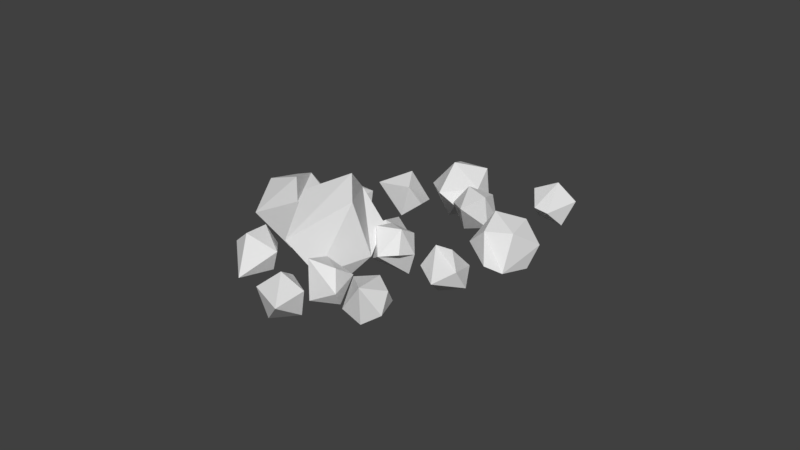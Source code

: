 # Source: rock2.blend  (saved by Blender 2.79.0; exported with 4.5.12 LTS)
import bpy
from mathutils import Matrix  # noqa: F401  (used for matrix-valued properties, if any)

bpy.ops.wm.read_factory_settings(use_empty=True)
scene = bpy.context.scene
scene.name = 'Scene'

# ---- collections
col_collection_1 = bpy.data.collections.new('Collection 1'); scene.collection.children.link(col_collection_1)

# ---- world
world_world = bpy.data.worlds.new('World'); scene.world = world_world
world_world.color = (0.05088, 0.05088, 0.05088)
world_world.use_sun_shadow = False
world_world.sun_shadow_jitter_overblur = 0.0
world_world.cycles.sampling_method = 'MANUAL'

# ---- meshes
me_icosphere = bpy.data.meshes.new('Icosphere')
me_icosphere.from_pydata([(0.0, 0.0, -0.8153), (0.7236, -0.5257, -0.4472), (-0.2764, -0.8506, -0.4472), (-0.8944, 0.0, -0.4472), (-0.2764, 0.8506, -0.4472), (0.7236, 0.5257, -0.4472), (0.2372, -1.086, 0.8899), (-0.7236, -0.5257, 0.4472), (-0.7236, 0.5257, 0.4472), (0.2764, 0.8506, 0.4472), (0.8944, 0.0, 0.4472), (0.0, 0.0, 1.0), (-0.1625, -0.5, -0.6659), (0.4253, -0.309, -0.8507), (0.2629, -0.809, -0.5257), (0.8506, 0.0, -0.5257), (0.4253, 0.309, -0.8507), (-0.5257, 0.0, -0.8507), (-0.6882, -0.5, -0.5257), (-0.1625, 0.5, -0.8507), (-0.6882, 0.5, -0.5257), (0.2629, 0.809, -0.5257), (0.9119, -0.544, 0.4427), (0.9511, 0.309, 0.0), (0.0, -1.0, 0.0), (0.5486, -1.044, 0.4427), (-0.9511, -0.309, 0.0), (-0.5878, -0.809, 0.0), (-0.5878, 0.809, 0.0), (-0.9511, 0.309, 0.0), (0.5878, 0.809, 0.0), (0.0, 1.0, 0.0), (0.649, -0.735, 0.9684), (-0.2629, -0.809, 0.5257), (-0.8506, 0.0, 0.5257), (-0.2629, 0.809, 0.5257), (0.6882, 0.5, 0.5257), (0.1625, -0.5, 0.8507), (0.5257, 0.0, 0.8507), (-0.4253, -0.309, 0.8507), (-0.4253, 0.309, 0.8507), (0.1625, 0.5, 0.8507), (-3.164, 0.7352, 0.7305), (-2.956, 0.5714, 0.3461), (-3.451, 0.5106, 0.4382), (-3.519, 0.5166, 0.9414), (-3.066, 0.5811, 1.16), (-2.717, 0.615, 0.7924), (-3.206, -0.1151, 0.239), (-3.512, 0.07461, 0.6915), (-3.273, 0.1182, 1.138), (-2.778, 0.179, 1.046), (-2.71, 0.173, 0.5425), (-3.053, -0.1341, 0.7559), (-3.337, 0.6353, 0.5577), (-3.057, 0.7595, 0.501), (-3.219, 0.5755, 0.3307), (-2.788, 0.6368, 0.5389), (-2.917, 0.7851, 0.7633), (-3.389, 0.7273, 0.8509), (-3.551, 0.5433, 0.6806), (-3.122, 0.7652, 0.9796), (-3.324, 0.5847, 1.105), (-2.852, 0.6425, 1.017), (-2.826, 0.1534, 0.3075), (-2.643, 0.4026, 0.6543), (-3.341, 0.3034, 0.3175), (-3.092, 0.1155, 0.1788), (-3.586, 0.287, 0.8295), (-3.546, 0.2835, 0.5337), (-3.179, 0.3505, 1.221), (-3.446, 0.3126, 1.092), (-2.683, 0.4062, 0.9501), (-2.888, 0.3863, 1.166), (-2.948, -0.1187, 0.2942), (-3.377, 0.04708, 0.4663), (-3.441, 0.05279, 0.9449), (-3.01, 0.1141, 1.153), (-2.678, 0.1464, 0.8032), (-3.107, -0.07557, 0.5042), (-2.84, -0.03765, 0.6329), (-3.312, -0.09548, 0.7205), (-3.172, -0.06986, 0.9828), (-2.88, -0.03412, 0.9287), (-3.054, 1.123, 3.59), (-3.506, 1.033, 3.67), (-3.337, 1.488, 3.522), (-2.856, 1.536, 3.679), (-2.728, 1.11, 3.924), (-3.13, 0.7991, 3.919), (-3.774, 1.601, 4.059), (-3.232, 1.759, 3.939), (-2.855, 1.526, 4.187), (-3.024, 1.07, 4.335), (-3.505, 1.022, 4.178), (-3.335, 1.471, 4.344), (-3.21, 1.325, 3.522), (-3.281, 1.021, 3.533), (-3.464, 1.257, 3.538), (-3.342, 0.8522, 3.771), (-3.06, 0.8841, 3.679), (-2.899, 1.317, 3.538), (-3.082, 1.553, 3.543), (-2.824, 1.067, 3.682), (-2.724, 1.331, 3.779), (-2.885, 0.8977, 3.92), (-3.704, 1.136, 4.049), (-3.341, 0.8461, 4.069), (-3.538, 1.502, 3.692), (-3.779, 1.386, 3.905), (-3.02, 1.713, 3.788), (-3.302, 1.684, 3.696), (-2.723, 1.325, 4.078), (-2.799, 1.575, 3.934), (-3.059, 0.8742, 4.162), (-2.823, 1.057, 4.165), (-3.778, 1.38, 4.203), (-3.476, 1.661, 3.937), (-3.019, 1.706, 4.086), (-2.897, 1.301, 4.319), (-3.279, 1.005, 4.314), (-3.537, 1.492, 4.175), (-3.462, 1.241, 4.319), (-3.301, 1.675, 4.179), (-3.08, 1.537, 4.325), (-3.179, 1.269, 4.412), (-2.449, 1.01, 2.178), (-2.002, 1.02, 2.043), (-2.303, 0.6182, 1.97), (-2.661, 0.6221, 2.33), (-2.581, 1.027, 2.626), (-2.174, 1.273, 2.449), (-1.702, 0.3732, 2.235), (-2.26, 0.3137, 2.374), (-2.432, 0.5662, 2.779), (-2.131, 0.9685, 2.853), (-1.773, 0.9646, 2.493), (-1.932, 0.5278, 2.697), (-2.382, 0.7974, 2.036), (-2.258, 1.083, 2.027), (-2.141, 0.8238, 1.935), (-2.065, 1.209, 2.217), (-2.359, 1.231, 2.265), (-2.645, 0.8487, 2.195), (-2.529, 0.5897, 2.104), (-2.598, 1.087, 2.37), (-2.692, 0.8299, 2.49), (-2.406, 1.212, 2.56), (-1.679, 0.8408, 2.281), (-1.931, 1.176, 2.481), (-2.054, 0.5532, 2.026), (-1.726, 0.6029, 2.107), (-2.503, 0.4108, 2.341), (-2.293, 0.4085, 2.13), (-2.557, 0.797, 2.754), (-2.604, 0.5592, 2.58), (-2.141, 1.178, 2.693), (-2.38, 1.033, 2.797), (-1.591, 0.5701, 2.371), (-2.028, 0.3742, 2.263), (-2.369, 0.378, 2.606), (-2.293, 0.7628, 2.887), (-1.905, 0.9969, 2.719), (-1.836, 0.5001, 2.453), (-1.789, 0.7379, 2.627), (-2.075, 0.3554, 2.557), (-2.176, 0.5038, 2.796), (-1.999, 0.7402, 2.839), (-1.395, 1.42, 2.837), (-0.9142, 1.827, 2.703), (-0.9157, 1.158, 2.494), (-1.304, 0.7908, 2.948), (-1.543, 1.233, 3.437), (-1.302, 1.874, 3.285), (-0.04178, 1.329, 2.873), (-0.6046, 0.7754, 2.992), (-0.992, 0.8217, 3.575), (-0.9905, 1.491, 3.783), (-0.6022, 1.858, 3.33), (-0.4108, 1.208, 3.509), (-1.15, 1.274, 2.611), (-1.249, 1.689, 2.665), (-0.9083, 1.522, 2.504), (-1.135, 1.943, 2.969), (-1.477, 1.716, 3.007), (-1.478, 1.079, 2.809), (-1.137, 0.913, 2.648), (-1.618, 1.339, 3.096), (-1.506, 0.9571, 3.202), (-1.504, 1.594, 3.4), (-0.4021, 1.846, 3.027), (-0.9517, 1.961, 3.337), (-0.5847, 1.281, 2.585), (-0.2619, 1.586, 2.74), (-0.9545, 0.6881, 2.941), (-0.7263, 0.904, 2.674), (-1.322, 0.9752, 3.57), (-1.182, 0.7153, 3.283), (-1.18, 1.745, 3.604), (-1.322, 1.369, 3.693), (-0.07847, 1.605, 3.108), (-0.4018, 1.056, 2.878), (-0.7711, 0.7062, 3.309), (-0.9979, 1.127, 3.774), (-0.7688, 1.736, 3.63), (-0.2879, 1.31, 3.181), (-0.4281, 1.57, 3.468), (-0.4295, 0.9333, 3.27), (-0.6572, 0.9606, 3.613), (-0.6563, 1.354, 3.735), (0.1852, 1.344, 1.967), (0.6044, 1.511, 1.846), (0.4518, 1.04, 1.733), (0.1116, 0.897, 2.081), (0.05386, 1.28, 2.41), (0.3584, 1.659, 2.265), (1.099, 0.9837, 1.995), (0.5915, 0.734, 2.113), (0.3456, 0.8821, 2.532), (0.4981, 1.353, 2.645), (0.8383, 1.496, 2.296), (0.8304, 1.016, 2.461), (0.3181, 1.177, 1.811), (0.3421, 1.488, 1.827), (0.5374, 1.289, 1.719), (0.4825, 1.653, 2.032), (0.1975, 1.575, 2.073), (0.05248, 1.127, 1.965), (0.2478, 0.9285, 1.857), (0.01854, 1.352, 2.159), (0.01387, 1.069, 2.256), (0.1589, 1.517, 2.364), (0.968, 1.428, 2.078), (0.62, 1.644, 2.297), (0.7089, 1.056, 1.79), (1.002, 1.203, 1.885), (0.3299, 0.7486, 2.081), (0.5299, 0.8326, 1.876), (0.1514, 1.061, 2.521), (0.1853, 0.8357, 2.327), (0.42, 1.56, 2.502), (0.241, 1.337, 2.587), (1.139, 1.194, 2.15), (0.791, 0.8758, 2.014), (0.4674, 0.7398, 2.346), (0.4125, 1.104, 2.659), (0.7021, 1.465, 2.52), (0.9314, 1.041, 2.219), (0.8975, 1.266, 2.412), (0.7524, 0.8184, 2.305), (0.6078, 0.9055, 2.551), (0.6975, 1.182, 2.617), (1.742, 1.046, 0.6446), (2.163, 0.8535, 0.5814), (1.764, 0.593, 0.7569), (1.453, 0.9203, 0.9892), (1.66, 1.383, 0.9572), (2.099, 1.342, 0.7052), (2.304, 0.4399, 1.177), (1.765, 0.6279, 1.264), (1.7, 1.116, 1.387), (2.099, 1.377, 1.212), (2.41, 1.049, 0.9796), (2.164, 0.9099, 1.401), (1.74, 0.7847, 0.6827), (1.931, 0.9517, 0.5025), (1.969, 0.6773, 0.6138), (2.166, 1.117, 0.5834), (1.893, 1.239, 0.5753), (1.514, 0.991, 0.7422), (1.552, 0.7166, 0.8535), (1.635, 1.263, 0.7234), (1.491, 1.181, 0.9712), (1.87, 1.429, 0.8043), (2.45, 0.7989, 0.91), (2.311, 1.233, 0.8175), (1.993, 0.5204, 0.8667), (2.328, 0.5269, 0.9287), (1.552, 0.7371, 1.151), (1.735, 0.5447, 1.015), (1.636, 1.296, 1.205), (1.514, 1.024, 1.224), (2.128, 1.425, 0.954), (1.87, 1.449, 1.102), (2.474, 0.642, 1.163), (1.993, 0.5409, 1.164), (1.697, 0.8522, 1.385), (1.894, 1.292, 1.355), (2.311, 1.253, 1.115), (2.228, 0.7067, 1.245), (2.35, 0.9786, 1.227), (1.97, 0.731, 1.393), (1.932, 1.018, 1.466), (2.167, 1.171, 1.363), (1.926, 0.2848, -0.8197), (2.384, 0.2569, -0.9073), (2.171, 0.07023, -0.4854), (1.751, 0.3377, -0.3899), (1.703, 0.6897, -0.7528), (2.094, 0.6397, -1.073), (2.735, 0.4341, -0.2826), (2.177, 0.4351, -0.1322), (1.887, 0.818, -0.2975), (2.1, 1.005, -0.7195), (2.521, 0.7371, -0.8149), (2.393, 0.8473, -0.3359), (2.053, 0.1379, -0.641), (2.13, 0.1904, -0.9383), (2.303, 0.09791, -0.7128), (2.257, 0.4326, -1.058), (1.96, 0.4154, -1.035), (1.758, 0.2379, -0.6342), (1.93, 0.1454, -0.4087), (1.73, 0.4448, -0.8475), (1.655, 0.5095, -0.5659), (1.857, 0.687, -0.9672), (2.675, 0.5388, -0.7371), (2.337, 0.7149, -1.004), (2.411, 0.1733, -0.4452), (2.703, 0.332, -0.5238), (1.934, 0.3599, -0.2011), (2.181, 0.2027, -0.2573), (1.735, 0.7918, -0.5116), (1.763, 0.5849, -0.2983), (2.09, 0.8722, -0.9476), (1.86, 0.9015, -0.7596), (2.783, 0.6143, -0.4695), (2.414, 0.3878, -0.2376), (2.014, 0.6422, -0.1468), (1.968, 0.9769, -0.492), (2.341, 0.9294, -0.7961), (2.541, 0.6301, -0.3574), (2.513, 0.837, -0.5707), (2.311, 0.6595, -0.1694), (2.141, 0.8845, -0.2666), (2.266, 0.9942, -0.5146), (0.8953, -0.4579, -1.191), (1.25, -0.3823, -1.485), (1.189, -0.1214, -1.054), (0.6938, -0.1185, -0.9408), (0.4489, -0.3776, -1.303), (0.7928, -0.5406, -1.639), (1.321, 0.3494, -1.556), (0.9074, 0.2885, -1.157), (0.4501, 0.1302, -1.31), (0.5112, -0.1307, -1.742), (1.006, -0.1336, -1.855), (0.7946, 0.281, -1.652), (1.072, -0.2874, -1.093), (1.118, -0.5159, -1.3), (1.284, -0.2739, -1.247), (1.052, -0.5203, -1.591), (0.849, -0.609, -1.39), (0.7909, -0.3609, -0.9799), (0.9574, -0.1189, -0.9269), (0.6469, -0.5132, -1.192), (0.5224, -0.2695, -1.073), (0.5806, -0.5176, -1.483), (1.247, -0.05718, -1.781), (0.9083, -0.3742, -1.808), (1.285, 0.02457, -1.251), (1.391, 0.09512, -1.568), (0.7919, 0.1221, -0.9875), (1.083, 0.1204, -1.054), (0.3792, -0.1233, -1.29), (0.5231, 0.02898, -1.078), (0.6172, -0.3725, -1.742), (0.4151, -0.2767, -1.544), (1.247, 0.2413, -1.785), (1.12, 0.2655, -1.312), (0.6487, 0.2682, -1.205), (0.4158, 0.02181, -1.549), (0.7428, -0.1332, -1.869), (1.053, 0.2611, -1.603), (0.9093, 0.1088, -1.816), (0.8511, 0.3569, -1.405), (0.5823, 0.2638, -1.496), (0.6183, 0.1105, -1.749), (-1.375, -0.3512, -1.811), (-0.6104, -0.6301, -1.741), (-1.32, -1.095, -1.476), (-1.963, -0.5188, -1.268), (-1.652, 0.302, -1.404), (-0.8156, 0.2332, -1.697), (-0.5017, -1.152, -0.5642), (-1.478, -0.8936, -0.6255), (-1.683, -0.03029, -0.5811), (-0.9735, 0.4345, -0.846), (-0.33, -0.1416, -1.054), (-0.866, -0.3044, -0.3646), (-1.361, -0.79, -1.667), (-0.9964, -0.5216, -1.97), (-0.9332, -0.9559, -1.687), (-0.6368, -0.1753, -1.817), (-1.117, -0.01416, -1.944), (-1.792, -0.4562, -1.692), (-1.728, -0.8905, -1.409), (-1.608, 0.02628, -1.772), (-1.924, -0.06945, -1.367), (-1.249, 0.3726, -1.619), (-0.2116, -0.5849, -1.086), (-0.472, 0.1118, -1.413), (-0.9515, -1.151, -1.203), (-0.3947, -1.067, -1.005), (-1.821, -0.7722, -0.9092), (-1.443, -1.111, -1.032), (-1.759, 0.2177, -0.9632), (-1.942, -0.2648, -0.8831), (-0.8503, 0.4504, -1.291), (-1.342, 0.4909, -1.119), (-0.2299, -0.7802, -0.6016), (-1.044, -1.033, -0.7033), (-1.656, -0.4851, -0.5053), (-1.36, 0.2955, -0.635), (-0.5649, 0.2301, -0.913), (-0.6848, -0.6866, -0.5499), (-0.5017, -0.2042, -0.63), (-1.176, -0.6462, -0.3781), (-1.297, -0.1388, -0.352), (-0.8799, 0.1344, -0.5077), (-2.047, 0.2255, -0.3893), (-1.604, 0.1707, -0.5265), (-1.958, -0.189, -0.5853), (-2.309, -0.1245, -0.2239), (-2.172, 0.275, 0.05816), (-1.736, 0.4575, -0.1288), (-1.393, -0.5046, -0.3147), (-1.953, -0.483, -0.1712), (-2.085, -0.1962, 0.2264), (-1.731, 0.1635, 0.2852), (-1.38, 0.09901, -0.07614), (-1.596, -0.305, 0.1434), (-2.011, 0.00145, -0.5241), (-1.849, 0.2669, -0.5438), (-1.77, -0.008497, -0.6271), (-1.64, 0.3715, -0.3589), (-1.927, 0.4354, -0.3101), (-2.263, 0.09333, -0.366), (-2.184, -0.182, -0.4493), (-2.183, 0.3282, -0.2002), (-2.31, 0.0907, -0.07109), (-1.973, 0.4328, -0.01521), (-1.306, -0.04331, -0.2843), (-1.508, 0.3293, -0.09415), (-1.719, -0.2855, -0.5282), (-1.387, -0.2782, -0.4502), (-2.181, -0.3548, -0.2059), (-1.975, -0.3927, -0.4183), (-2.178, 0.04855, 0.1936), (-2.259, -0.1863, 0.02782), (-1.714, 0.3672, 0.1182), (-1.97, 0.26, 0.2282), (-1.255, -0.3203, -0.1854), (-1.716, -0.4583, -0.2849), (-2.05, -0.397, 0.0588), (-1.919, -0.01702, 0.3271), (-1.505, 0.1565, 0.1492), (-1.506, -0.3537, -0.09991), (-1.426, -0.1188, 0.06589), (-1.762, -0.4609, 0.01001), (-1.84, -0.2924, 0.2438), (-1.632, -0.08095, 0.2783), (-1.102, 0.7363, 0.2117), (-1.458, 0.4378, 0.2587), (-1.524, 0.9336, 0.1699), (-1.12, 1.18, 0.3552), (-0.806, 0.8373, 0.5585), (-1.015, 0.3783, 0.4989), (-1.959, 0.7642, 0.6924), (-1.555, 1.17, 0.6181), (-1.111, 1.111, 0.8582), (-1.046, 0.6152, 0.947), (-1.449, 0.3683, 0.7617), (-1.509, 0.8211, 0.9838), (-1.335, 0.8491, 0.1587), (-1.255, 0.5491, 0.1323), (-1.527, 0.6701, 0.1539), (-1.228, 0.3437, 0.3473), (-0.9945, 0.5141, 0.2735), (-1.056, 0.9856, 0.189), (-1.328, 1.107, 0.2106), (-0.8717, 0.7839, 0.3085), (-0.9066, 1.05, 0.4391), (-0.8448, 0.5785, 0.5235), (-1.679, 0.3906, 0.6358), (-1.223, 0.3029, 0.6429), (-1.707, 0.831, 0.3301), (-1.864, 0.5923, 0.5163), (-1.347, 1.246, 0.474), (-1.584, 1.101, 0.3651), (-0.9013, 1.009, 0.7347), (-1.086, 1.211, 0.6152), (-0.9859, 0.448, 0.7518), (-0.8631, 0.7178, 0.7869), (-1.859, 0.5514, 0.8119), (-1.725, 0.9702, 0.5935), (-1.341, 1.205, 0.7697), (-1.043, 0.8786, 0.963), (-1.241, 0.4421, 0.9063), (-1.698, 0.7649, 0.8084), (-1.513, 0.5632, 0.9279), (-1.575, 1.035, 0.8435), (-1.315, 0.9997, 0.9847), (-1.276, 0.7083, 1.037), (-0.195, 0.3696, 0.8201), (-0.4518, 0.7559, 0.8753), (-0.003335, 0.7543, 0.6371), (0.2721, 0.3706, 0.8238), (-0.006192, 0.1351, 1.177), (-0.4536, 0.3732, 1.209), (0.008393, 1.295, 1.084), (0.3579, 0.8454, 0.9822), (0.3562, 0.4627, 1.316), (-0.09233, 0.4643, 1.554), (-0.3678, 0.848, 1.368), (0.1327, 0.9033, 1.434), (-0.09445, 0.576, 0.6899), (-0.3914, 0.5226, 0.7675), (-0.2591, 0.7807, 0.6966), (-0.5238, 0.5567, 1.033), (-0.3925, 0.2977, 0.9637), (0.03409, 0.2962, 0.7372), (0.1664, 0.5542, 0.6663), (-0.1295, 0.1578, 0.945), (0.1647, 0.1903, 0.9838), (-0.2619, 0.1918, 1.21), (-0.3755, 1.047, 1.196), (-0.4744, 0.6109, 1.322), (-0.04615, 0.9733, 0.7782), (-0.2119, 1.185, 0.9879), (0.3787, 0.6078, 0.8691), (0.2168, 0.8333, 0.7594), (0.2141, 0.2444, 1.273), (0.3777, 0.3828, 1.065), (-0.3125, 0.3853, 1.432), (-0.04951, 0.2454, 1.413), (-0.1625, 1.239, 1.277), (0.1662, 1.027, 0.981), (0.4281, 0.6619, 1.159), (0.1635, 0.438, 1.495), (-0.262, 0.6644, 1.525), (0.03381, 1.061, 1.246), (-0.1298, 0.9224, 1.454), (0.2968, 0.9209, 1.228), (0.2958, 0.696, 1.424), (0.03214, 0.6969, 1.564), (1.265, 0.9404, -0.2097), (1.616, 0.6587, -0.3351), (1.129, 0.5165, -0.3508), (0.8754, 0.7867, -0.003516), (1.206, 1.096, 0.2268), (1.664, 1.017, 0.02188), (1.48, -0.00334, -0.03761), (1.012, 0.308, 0.09721), (1.059, 0.6661, 0.4542), (1.547, 0.8083, 0.4699), (1.8, 0.5381, 0.1226), (1.427, 0.3213, 0.3898), (1.179, 0.7141, -0.3147), (1.449, 0.8607, -0.3665), (1.379, 0.5745, -0.4136), (1.693, 0.8685, -0.1946), (1.477, 1.071, -0.1567), (1.014, 0.9359, -0.1716), (0.9432, 0.6497, -0.2187), (1.208, 1.118, -0.03625), (0.9885, 0.9903, 0.1208), (1.452, 1.125, 0.1357), (1.783, 0.3549, -0.06524), (1.801, 0.7976, 0.07447), (1.293, 0.3219, -0.28), (1.589, 0.1732, -0.2006), (0.8744, 0.5272, 0.04462), (1.023, 0.3684, -0.1595), (1.097, 0.9194, 0.3898), (0.9023, 0.7376, 0.2544), (1.652, 0.9564, 0.2786), (1.383, 1.003, 0.399), (1.697, 0.1023, 0.0684), (1.224, 0.1993, -0.01663), (0.9825, 0.4563, 0.3136), (1.297, 0.7503, 0.5327), (1.732, 0.6751, 0.3378), (1.468, 0.2071, 0.1553), (1.662, 0.3889, 0.2907), (1.198, 0.2536, 0.2758), (1.226, 0.4641, 0.4856), (1.513, 0.5477, 0.4948), (-3.737, 0.8264, 1.683), (-3.117, 1.027, 1.503), (-3.381, 0.3587, 1.35), (-3.883, 0.1909, 1.859), (-3.93, 0.7554, 2.326), (-3.457, 1.272, 2.106), (-2.45, 0.2246, 1.729), (-3.205, -0.08707, 1.907), (-3.544, 0.1581, 2.51), (-3.281, 0.8263, 2.663), (-2.779, 0.9941, 2.154), (-2.833, 0.3057, 2.403), (-3.561, 0.5707, 1.461), (-3.498, 1.016, 1.477), (-3.235, 0.7104, 1.325), (-3.279, 1.247, 1.769), (-3.698, 1.161, 1.832), (-3.948, 0.525, 1.687), (-3.685, 0.219, 1.534), (-3.976, 0.8569, 1.961), (-4.007, 0.4522, 2.108), (-3.757, 1.088, 2.253), (-2.599, 0.8789, 1.839), (-3.081, 1.228, 2.152), (-3.008, 0.3593, 1.433), (-2.571, 0.5471, 1.565), (-3.581, -0.04302, 1.861), (-3.286, 0.05563, 1.562), (-3.808, 0.4329, 2.49), (-3.781, 0.1011, 2.216), (-3.376, 1.129, 2.451), (-3.654, 0.8257, 2.58), (-2.372, 0.5279, 1.947), (-2.905, 0.09733, 1.76), (-3.382, -0.06229, 2.244), (-3.427, 0.4746, 2.688), (-2.977, 0.966, 2.479), (-2.686, 0.3282, 2.052), (-2.714, 0.66, 2.326), (-2.964, 0.02445, 2.181), (-3.164, 0.1685, 2.536), (-3.009, 0.5613, 2.625)], [], [(0, 13, 12), (1, 13, 15), (0, 12, 17), (0, 17, 19), (0, 19, 16), (1, 15, 22), (2, 14, 24), (3, 18, 26), (4, 20, 28), (5, 21, 30), (1, 22, 25), (2, 24, 27), (3, 26, 29), (4, 28, 31), (5, 30, 23), (6, 32, 37), (7, 33, 39), (8, 34, 40), (9, 35, 41), (10, 36, 38), (38, 41, 11), (38, 36, 41), (36, 9, 41), (41, 40, 11), (41, 35, 40), (35, 8, 40), (40, 39, 11), (40, 34, 39), (34, 7, 39), (39, 37, 11), (39, 33, 37), (33, 6, 37), (37, 38, 11), (37, 32, 38), (32, 10, 38), (23, 36, 10), (23, 30, 36), (30, 9, 36), (31, 35, 9), (31, 28, 35), (28, 8, 35), (29, 34, 8), (29, 26, 34), (26, 7, 34), (27, 33, 7), (27, 24, 33), (24, 6, 33), (25, 32, 6), (25, 22, 32), (22, 10, 32), (30, 31, 9), (30, 21, 31), (21, 4, 31), (28, 29, 8), (28, 20, 29), (20, 3, 29), (26, 27, 7), (26, 18, 27), (18, 2, 27), (24, 25, 6), (24, 14, 25), (14, 1, 25), (22, 23, 10), (22, 15, 23), (15, 5, 23), (16, 21, 5), (16, 19, 21), (19, 4, 21), (19, 20, 4), (19, 17, 20), (17, 3, 20), (17, 18, 3), (17, 12, 18), (12, 2, 18), (15, 16, 5), (15, 13, 16), (13, 0, 16), (12, 14, 2), (12, 13, 14), (13, 1, 14), (42, 55, 54), (43, 55, 57), (42, 54, 59), (42, 59, 61), (42, 61, 58), (43, 57, 64), (44, 56, 66), (45, 60, 68), (46, 62, 70), (47, 63, 72), (43, 64, 67), (44, 66, 69), (45, 68, 71), (46, 70, 73), (47, 72, 65), (48, 74, 79), (49, 75, 81), (50, 76, 82), (51, 77, 83), (52, 78, 80), (80, 83, 53), (80, 78, 83), (78, 51, 83), (83, 82, 53), (83, 77, 82), (77, 50, 82), (82, 81, 53), (82, 76, 81), (76, 49, 81), (81, 79, 53), (81, 75, 79), (75, 48, 79), (79, 80, 53), (79, 74, 80), (74, 52, 80), (65, 78, 52), (65, 72, 78), (72, 51, 78), (73, 77, 51), (73, 70, 77), (70, 50, 77), (71, 76, 50), (71, 68, 76), (68, 49, 76), (69, 75, 49), (69, 66, 75), (66, 48, 75), (67, 74, 48), (67, 64, 74), (64, 52, 74), (72, 73, 51), (72, 63, 73), (63, 46, 73), (70, 71, 50), (70, 62, 71), (62, 45, 71), (68, 69, 49), (68, 60, 69), (60, 44, 69), (66, 67, 48), (66, 56, 67), (56, 43, 67), (64, 65, 52), (64, 57, 65), (57, 47, 65), (58, 63, 47), (58, 61, 63), (61, 46, 63), (61, 62, 46), (61, 59, 62), (59, 45, 62), (59, 60, 45), (59, 54, 60), (54, 44, 60), (57, 58, 47), (57, 55, 58), (55, 42, 58), (54, 56, 44), (54, 55, 56), (55, 43, 56), (84, 97, 96), (85, 97, 99), (84, 96, 101), (84, 101, 103), (84, 103, 100), (85, 99, 106), (86, 98, 108), (87, 102, 110), (88, 104, 112), (89, 105, 114), (85, 106, 109), (86, 108, 111), (87, 110, 113), (88, 112, 115), (89, 114, 107), (90, 116, 121), (91, 117, 123), (92, 118, 124), (93, 119, 125), (94, 120, 122), (122, 125, 95), (122, 120, 125), (120, 93, 125), (125, 124, 95), (125, 119, 124), (119, 92, 124), (124, 123, 95), (124, 118, 123), (118, 91, 123), (123, 121, 95), (123, 117, 121), (117, 90, 121), (121, 122, 95), (121, 116, 122), (116, 94, 122), (107, 120, 94), (107, 114, 120), (114, 93, 120), (115, 119, 93), (115, 112, 119), (112, 92, 119), (113, 118, 92), (113, 110, 118), (110, 91, 118), (111, 117, 91), (111, 108, 117), (108, 90, 117), (109, 116, 90), (109, 106, 116), (106, 94, 116), (114, 115, 93), (114, 105, 115), (105, 88, 115), (112, 113, 92), (112, 104, 113), (104, 87, 113), (110, 111, 91), (110, 102, 111), (102, 86, 111), (108, 109, 90), (108, 98, 109), (98, 85, 109), (106, 107, 94), (106, 99, 107), (99, 89, 107), (100, 105, 89), (100, 103, 105), (103, 88, 105), (103, 104, 88), (103, 101, 104), (101, 87, 104), (101, 102, 87), (101, 96, 102), (96, 86, 102), (99, 100, 89), (99, 97, 100), (97, 84, 100), (96, 98, 86), (96, 97, 98), (97, 85, 98), (126, 139, 138), (127, 139, 141), (126, 138, 143), (126, 143, 145), (126, 145, 142), (127, 141, 148), (128, 140, 150), (129, 144, 152), (130, 146, 154), (131, 147, 156), (127, 148, 151), (128, 150, 153), (129, 152, 155), (130, 154, 157), (131, 156, 149), (132, 158, 163), (133, 159, 165), (134, 160, 166), (135, 161, 167), (136, 162, 164), (164, 167, 137), (164, 162, 167), (162, 135, 167), (167, 166, 137), (167, 161, 166), (161, 134, 166), (166, 165, 137), (166, 160, 165), (160, 133, 165), (165, 163, 137), (165, 159, 163), (159, 132, 163), (163, 164, 137), (163, 158, 164), (158, 136, 164), (149, 162, 136), (149, 156, 162), (156, 135, 162), (157, 161, 135), (157, 154, 161), (154, 134, 161), (155, 160, 134), (155, 152, 160), (152, 133, 160), (153, 159, 133), (153, 150, 159), (150, 132, 159), (151, 158, 132), (151, 148, 158), (148, 136, 158), (156, 157, 135), (156, 147, 157), (147, 130, 157), (154, 155, 134), (154, 146, 155), (146, 129, 155), (152, 153, 133), (152, 144, 153), (144, 128, 153), (150, 151, 132), (150, 140, 151), (140, 127, 151), (148, 149, 136), (148, 141, 149), (141, 131, 149), (142, 147, 131), (142, 145, 147), (145, 130, 147), (145, 146, 130), (145, 143, 146), (143, 129, 146), (143, 144, 129), (143, 138, 144), (138, 128, 144), (141, 142, 131), (141, 139, 142), (139, 126, 142), (138, 140, 128), (138, 139, 140), (139, 127, 140), (168, 181, 180), (169, 181, 183), (168, 180, 185), (168, 185, 187), (168, 187, 184), (169, 183, 190), (170, 182, 192), (171, 186, 194), (172, 188, 196), (173, 189, 198), (169, 190, 193), (170, 192, 195), (171, 194, 197), (172, 196, 199), (173, 198, 191), (174, 200, 205), (175, 201, 207), (176, 202, 208), (177, 203, 209), (178, 204, 206), (206, 209, 179), (206, 204, 209), (204, 177, 209), (209, 208, 179), (209, 203, 208), (203, 176, 208), (208, 207, 179), (208, 202, 207), (202, 175, 207), (207, 205, 179), (207, 201, 205), (201, 174, 205), (205, 206, 179), (205, 200, 206), (200, 178, 206), (191, 204, 178), (191, 198, 204), (198, 177, 204), (199, 203, 177), (199, 196, 203), (196, 176, 203), (197, 202, 176), (197, 194, 202), (194, 175, 202), (195, 201, 175), (195, 192, 201), (192, 174, 201), (193, 200, 174), (193, 190, 200), (190, 178, 200), (198, 199, 177), (198, 189, 199), (189, 172, 199), (196, 197, 176), (196, 188, 197), (188, 171, 197), (194, 195, 175), (194, 186, 195), (186, 170, 195), (192, 193, 174), (192, 182, 193), (182, 169, 193), (190, 191, 178), (190, 183, 191), (183, 173, 191), (184, 189, 173), (184, 187, 189), (187, 172, 189), (187, 188, 172), (187, 185, 188), (185, 171, 188), (185, 186, 171), (185, 180, 186), (180, 170, 186), (183, 184, 173), (183, 181, 184), (181, 168, 184), (180, 182, 170), (180, 181, 182), (181, 169, 182), (210, 223, 222), (211, 223, 225), (210, 222, 227), (210, 227, 229), (210, 229, 226), (211, 225, 232), (212, 224, 234), (213, 228, 236), (214, 230, 238), (215, 231, 240), (211, 232, 235), (212, 234, 237), (213, 236, 239), (214, 238, 241), (215, 240, 233), (216, 242, 247), (217, 243, 249), (218, 244, 250), (219, 245, 251), (220, 246, 248), (248, 251, 221), (248, 246, 251), (246, 219, 251), (251, 250, 221), (251, 245, 250), (245, 218, 250), (250, 249, 221), (250, 244, 249), (244, 217, 249), (249, 247, 221), (249, 243, 247), (243, 216, 247), (247, 248, 221), (247, 242, 248), (242, 220, 248), (233, 246, 220), (233, 240, 246), (240, 219, 246), (241, 245, 219), (241, 238, 245), (238, 218, 245), (239, 244, 218), (239, 236, 244), (236, 217, 244), (237, 243, 217), (237, 234, 243), (234, 216, 243), (235, 242, 216), (235, 232, 242), (232, 220, 242), (240, 241, 219), (240, 231, 241), (231, 214, 241), (238, 239, 218), (238, 230, 239), (230, 213, 239), (236, 237, 217), (236, 228, 237), (228, 212, 237), (234, 235, 216), (234, 224, 235), (224, 211, 235), (232, 233, 220), (232, 225, 233), (225, 215, 233), (226, 231, 215), (226, 229, 231), (229, 214, 231), (229, 230, 214), (229, 227, 230), (227, 213, 230), (227, 228, 213), (227, 222, 228), (222, 212, 228), (225, 226, 215), (225, 223, 226), (223, 210, 226), (222, 224, 212), (222, 223, 224), (223, 211, 224), (252, 265, 264), (253, 265, 267), (252, 264, 269), (252, 269, 271), (252, 271, 268), (253, 267, 274), (254, 266, 276), (255, 270, 278), (256, 272, 280), (257, 273, 282), (253, 274, 277), (254, 276, 279), (255, 278, 281), (256, 280, 283), (257, 282, 275), (258, 284, 289), (259, 285, 291), (260, 286, 292), (261, 287, 293), (262, 288, 290), (290, 293, 263), (290, 288, 293), (288, 261, 293), (293, 292, 263), (293, 287, 292), (287, 260, 292), (292, 291, 263), (292, 286, 291), (286, 259, 291), (291, 289, 263), (291, 285, 289), (285, 258, 289), (289, 290, 263), (289, 284, 290), (284, 262, 290), (275, 288, 262), (275, 282, 288), (282, 261, 288), (283, 287, 261), (283, 280, 287), (280, 260, 287), (281, 286, 260), (281, 278, 286), (278, 259, 286), (279, 285, 259), (279, 276, 285), (276, 258, 285), (277, 284, 258), (277, 274, 284), (274, 262, 284), (282, 283, 261), (282, 273, 283), (273, 256, 283), (280, 281, 260), (280, 272, 281), (272, 255, 281), (278, 279, 259), (278, 270, 279), (270, 254, 279), (276, 277, 258), (276, 266, 277), (266, 253, 277), (274, 275, 262), (274, 267, 275), (267, 257, 275), (268, 273, 257), (268, 271, 273), (271, 256, 273), (271, 272, 256), (271, 269, 272), (269, 255, 272), (269, 270, 255), (269, 264, 270), (264, 254, 270), (267, 268, 257), (267, 265, 268), (265, 252, 268), (264, 266, 254), (264, 265, 266), (265, 253, 266), (294, 307, 306), (295, 307, 309), (294, 306, 311), (294, 311, 313), (294, 313, 310), (295, 309, 316), (296, 308, 318), (297, 312, 320), (298, 314, 322), (299, 315, 324), (295, 316, 319), (296, 318, 321), (297, 320, 323), (298, 322, 325), (299, 324, 317), (300, 326, 331), (301, 327, 333), (302, 328, 334), (303, 329, 335), (304, 330, 332), (332, 335, 305), (332, 330, 335), (330, 303, 335), (335, 334, 305), (335, 329, 334), (329, 302, 334), (334, 333, 305), (334, 328, 333), (328, 301, 333), (333, 331, 305), (333, 327, 331), (327, 300, 331), (331, 332, 305), (331, 326, 332), (326, 304, 332), (317, 330, 304), (317, 324, 330), (324, 303, 330), (325, 329, 303), (325, 322, 329), (322, 302, 329), (323, 328, 302), (323, 320, 328), (320, 301, 328), (321, 327, 301), (321, 318, 327), (318, 300, 327), (319, 326, 300), (319, 316, 326), (316, 304, 326), (324, 325, 303), (324, 315, 325), (315, 298, 325), (322, 323, 302), (322, 314, 323), (314, 297, 323), (320, 321, 301), (320, 312, 321), (312, 296, 321), (318, 319, 300), (318, 308, 319), (308, 295, 319), (316, 317, 304), (316, 309, 317), (309, 299, 317), (310, 315, 299), (310, 313, 315), (313, 298, 315), (313, 314, 298), (313, 311, 314), (311, 297, 314), (311, 312, 297), (311, 306, 312), (306, 296, 312), (309, 310, 299), (309, 307, 310), (307, 294, 310), (306, 308, 296), (306, 307, 308), (307, 295, 308), (336, 349, 348), (337, 349, 351), (336, 348, 353), (336, 353, 355), (336, 355, 352), (337, 351, 358), (338, 350, 360), (339, 354, 362), (340, 356, 364), (341, 357, 366), (337, 358, 361), (338, 360, 363), (339, 362, 365), (340, 364, 367), (341, 366, 359), (342, 368, 373), (343, 369, 375), (344, 370, 376), (345, 371, 377), (346, 372, 374), (374, 377, 347), (374, 372, 377), (372, 345, 377), (377, 376, 347), (377, 371, 376), (371, 344, 376), (376, 375, 347), (376, 370, 375), (370, 343, 375), (375, 373, 347), (375, 369, 373), (369, 342, 373), (373, 374, 347), (373, 368, 374), (368, 346, 374), (359, 372, 346), (359, 366, 372), (366, 345, 372), (367, 371, 345), (367, 364, 371), (364, 344, 371), (365, 370, 344), (365, 362, 370), (362, 343, 370), (363, 369, 343), (363, 360, 369), (360, 342, 369), (361, 368, 342), (361, 358, 368), (358, 346, 368), (366, 367, 345), (366, 357, 367), (357, 340, 367), (364, 365, 344), (364, 356, 365), (356, 339, 365), (362, 363, 343), (362, 354, 363), (354, 338, 363), (360, 361, 342), (360, 350, 361), (350, 337, 361), (358, 359, 346), (358, 351, 359), (351, 341, 359), (352, 357, 341), (352, 355, 357), (355, 340, 357), (355, 356, 340), (355, 353, 356), (353, 339, 356), (353, 354, 339), (353, 348, 354), (348, 338, 354), (351, 352, 341), (351, 349, 352), (349, 336, 352), (348, 350, 338), (348, 349, 350), (349, 337, 350), (378, 391, 390), (379, 391, 393), (378, 390, 395), (378, 395, 397), (378, 397, 394), (379, 393, 400), (380, 392, 402), (381, 396, 404), (382, 398, 406), (383, 399, 408), (379, 400, 403), (380, 402, 405), (381, 404, 407), (382, 406, 409), (383, 408, 401), (384, 410, 415), (385, 411, 417), (386, 412, 418), (387, 413, 419), (388, 414, 416), (416, 419, 389), (416, 414, 419), (414, 387, 419), (419, 418, 389), (419, 413, 418), (413, 386, 418), (418, 417, 389), (418, 412, 417), (412, 385, 417), (417, 415, 389), (417, 411, 415), (411, 384, 415), (415, 416, 389), (415, 410, 416), (410, 388, 416), (401, 414, 388), (401, 408, 414), (408, 387, 414), (409, 413, 387), (409, 406, 413), (406, 386, 413), (407, 412, 386), (407, 404, 412), (404, 385, 412), (405, 411, 385), (405, 402, 411), (402, 384, 411), (403, 410, 384), (403, 400, 410), (400, 388, 410), (408, 409, 387), (408, 399, 409), (399, 382, 409), (406, 407, 386), (406, 398, 407), (398, 381, 407), (404, 405, 385), (404, 396, 405), (396, 380, 405), (402, 403, 384), (402, 392, 403), (392, 379, 403), (400, 401, 388), (400, 393, 401), (393, 383, 401), (394, 399, 383), (394, 397, 399), (397, 382, 399), (397, 398, 382), (397, 395, 398), (395, 381, 398), (395, 396, 381), (395, 390, 396), (390, 380, 396), (393, 394, 383), (393, 391, 394), (391, 378, 394), (390, 392, 380), (390, 391, 392), (391, 379, 392), (420, 433, 432), (421, 433, 435), (420, 432, 437), (420, 437, 439), (420, 439, 436), (421, 435, 442), (422, 434, 444), (423, 438, 446), (424, 440, 448), (425, 441, 450), (421, 442, 445), (422, 444, 447), (423, 446, 449), (424, 448, 451), (425, 450, 443), (426, 452, 457), (427, 453, 459), (428, 454, 460), (429, 455, 461), (430, 456, 458), (458, 461, 431), (458, 456, 461), (456, 429, 461), (461, 460, 431), (461, 455, 460), (455, 428, 460), (460, 459, 431), (460, 454, 459), (454, 427, 459), (459, 457, 431), (459, 453, 457), (453, 426, 457), (457, 458, 431), (457, 452, 458), (452, 430, 458), (443, 456, 430), (443, 450, 456), (450, 429, 456), (451, 455, 429), (451, 448, 455), (448, 428, 455), (449, 454, 428), (449, 446, 454), (446, 427, 454), (447, 453, 427), (447, 444, 453), (444, 426, 453), (445, 452, 426), (445, 442, 452), (442, 430, 452), (450, 451, 429), (450, 441, 451), (441, 424, 451), (448, 449, 428), (448, 440, 449), (440, 423, 449), (446, 447, 427), (446, 438, 447), (438, 422, 447), (444, 445, 426), (444, 434, 445), (434, 421, 445), (442, 443, 430), (442, 435, 443), (435, 425, 443), (436, 441, 425), (436, 439, 441), (439, 424, 441), (439, 440, 424), (439, 437, 440), (437, 423, 440), (437, 438, 423), (437, 432, 438), (432, 422, 438), (435, 436, 425), (435, 433, 436), (433, 420, 436), (432, 434, 422), (432, 433, 434), (433, 421, 434), (462, 475, 474), (463, 475, 477), (462, 474, 479), (462, 479, 481), (462, 481, 478), (463, 477, 484), (464, 476, 486), (465, 480, 488), (466, 482, 490), (467, 483, 492), (463, 484, 487), (464, 486, 489), (465, 488, 491), (466, 490, 493), (467, 492, 485), (468, 494, 499), (469, 495, 501), (470, 496, 502), (471, 497, 503), (472, 498, 500), (500, 503, 473), (500, 498, 503), (498, 471, 503), (503, 502, 473), (503, 497, 502), (497, 470, 502), (502, 501, 473), (502, 496, 501), (496, 469, 501), (501, 499, 473), (501, 495, 499), (495, 468, 499), (499, 500, 473), (499, 494, 500), (494, 472, 500), (485, 498, 472), (485, 492, 498), (492, 471, 498), (493, 497, 471), (493, 490, 497), (490, 470, 497), (491, 496, 470), (491, 488, 496), (488, 469, 496), (489, 495, 469), (489, 486, 495), (486, 468, 495), (487, 494, 468), (487, 484, 494), (484, 472, 494), (492, 493, 471), (492, 483, 493), (483, 466, 493), (490, 491, 470), (490, 482, 491), (482, 465, 491), (488, 489, 469), (488, 480, 489), (480, 464, 489), (486, 487, 468), (486, 476, 487), (476, 463, 487), (484, 485, 472), (484, 477, 485), (477, 467, 485), (478, 483, 467), (478, 481, 483), (481, 466, 483), (481, 482, 466), (481, 479, 482), (479, 465, 482), (479, 480, 465), (479, 474, 480), (474, 464, 480), (477, 478, 467), (477, 475, 478), (475, 462, 478), (474, 476, 464), (474, 475, 476), (475, 463, 476), (504, 517, 516), (505, 517, 519), (504, 516, 521), (504, 521, 523), (504, 523, 520), (505, 519, 526), (506, 518, 528), (507, 522, 530), (508, 524, 532), (509, 525, 534), (505, 526, 529), (506, 528, 531), (507, 530, 533), (508, 532, 535), (509, 534, 527), (510, 536, 541), (511, 537, 543), (512, 538, 544), (513, 539, 545), (514, 540, 542), (542, 545, 515), (542, 540, 545), (540, 513, 545), (545, 544, 515), (545, 539, 544), (539, 512, 544), (544, 543, 515), (544, 538, 543), (538, 511, 543), (543, 541, 515), (543, 537, 541), (537, 510, 541), (541, 542, 515), (541, 536, 542), (536, 514, 542), (527, 540, 514), (527, 534, 540), (534, 513, 540), (535, 539, 513), (535, 532, 539), (532, 512, 539), (533, 538, 512), (533, 530, 538), (530, 511, 538), (531, 537, 511), (531, 528, 537), (528, 510, 537), (529, 536, 510), (529, 526, 536), (526, 514, 536), (534, 535, 513), (534, 525, 535), (525, 508, 535), (532, 533, 512), (532, 524, 533), (524, 507, 533), (530, 531, 511), (530, 522, 531), (522, 506, 531), (528, 529, 510), (528, 518, 529), (518, 505, 529), (526, 527, 514), (526, 519, 527), (519, 509, 527), (520, 525, 509), (520, 523, 525), (523, 508, 525), (523, 524, 508), (523, 521, 524), (521, 507, 524), (521, 522, 507), (521, 516, 522), (516, 506, 522), (519, 520, 509), (519, 517, 520), (517, 504, 520), (516, 518, 506), (516, 517, 518), (517, 505, 518), (546, 559, 558), (547, 559, 561), (546, 558, 563), (546, 563, 565), (546, 565, 562), (547, 561, 568), (548, 560, 570), (549, 564, 572), (550, 566, 574), (551, 567, 576), (547, 568, 571), (548, 570, 573), (549, 572, 575), (550, 574, 577), (551, 576, 569), (552, 578, 583), (553, 579, 585), (554, 580, 586), (555, 581, 587), (556, 582, 584), (584, 587, 557), (584, 582, 587), (582, 555, 587), (587, 586, 557), (587, 581, 586), (581, 554, 586), (586, 585, 557), (586, 580, 585), (580, 553, 585), (585, 583, 557), (585, 579, 583), (579, 552, 583), (583, 584, 557), (583, 578, 584), (578, 556, 584), (569, 582, 556), (569, 576, 582), (576, 555, 582), (577, 581, 555), (577, 574, 581), (574, 554, 581), (575, 580, 554), (575, 572, 580), (572, 553, 580), (573, 579, 553), (573, 570, 579), (570, 552, 579), (571, 578, 552), (571, 568, 578), (568, 556, 578), (576, 577, 555), (576, 567, 577), (567, 550, 577), (574, 575, 554), (574, 566, 575), (566, 549, 575), (572, 573, 553), (572, 564, 573), (564, 548, 573), (570, 571, 552), (570, 560, 571), (560, 547, 571), (568, 569, 556), (568, 561, 569), (561, 551, 569), (562, 567, 551), (562, 565, 567), (565, 550, 567), (565, 566, 550), (565, 563, 566), (563, 549, 566), (563, 564, 549), (563, 558, 564), (558, 548, 564), (561, 562, 551), (561, 559, 562), (559, 546, 562), (558, 560, 548), (558, 559, 560), (559, 547, 560), (588, 601, 600), (589, 601, 603), (588, 600, 605), (588, 605, 607), (588, 607, 604), (589, 603, 610), (590, 602, 612), (591, 606, 614), (592, 608, 616), (593, 609, 618), (589, 610, 613), (590, 612, 615), (591, 614, 617), (592, 616, 619), (593, 618, 611), (594, 620, 625), (595, 621, 627), (596, 622, 628), (597, 623, 629), (598, 624, 626), (626, 629, 599), (626, 624, 629), (624, 597, 629), (629, 628, 599), (629, 623, 628), (623, 596, 628), (628, 627, 599), (628, 622, 627), (622, 595, 627), (627, 625, 599), (627, 621, 625), (621, 594, 625), (625, 626, 599), (625, 620, 626), (620, 598, 626), (611, 624, 598), (611, 618, 624), (618, 597, 624), (619, 623, 597), (619, 616, 623), (616, 596, 623), (617, 622, 596), (617, 614, 622), (614, 595, 622), (615, 621, 595), (615, 612, 621), (612, 594, 621), (613, 620, 594), (613, 610, 620), (610, 598, 620), (618, 619, 597), (618, 609, 619), (609, 592, 619), (616, 617, 596), (616, 608, 617), (608, 591, 617), (614, 615, 595), (614, 606, 615), (606, 590, 615), (612, 613, 594), (612, 602, 613), (602, 589, 613), (610, 611, 598), (610, 603, 611), (603, 593, 611), (604, 609, 593), (604, 607, 609), (607, 592, 609), (607, 608, 592), (607, 605, 608), (605, 591, 608), (605, 606, 591), (605, 600, 606), (600, 590, 606), (603, 604, 593), (603, 601, 604), (601, 588, 604), (600, 602, 590), (600, 601, 602), (601, 589, 602)])
me_icosphere.use_remesh_preserve_volume = False
me_icosphere.use_remesh_preserve_attributes = False
me_icosphere.use_mirror_vertex_groups = False
me_icosphere.update()

# ---- objects
ob_icosphere = bpy.data.objects.new('Icosphere', me_icosphere)

# ---- transforms, parenting, visibility, modifiers, constraints
ob_icosphere.location = (0.0, 0.0, 0.2294)
ob_icosphere.rotation_euler = (-1.247, -0.1386, -1.121)
ob_icosphere.scale = (0.6436, 0.6436, 0.6436)
ob_icosphere.lineart.crease_threshold = 0.0
_m = ob_icosphere.modifiers.new('Decimate', 'DECIMATE')
_m.ratio = 0.2

# ---- collection membership
col_collection_1.objects.link(ob_icosphere)

# ---- scene / render settings (as saved in the file)
scene.frame_start = 1; scene.frame_end = 250; scene.frame_set(1)
scene.render.engine = 'BLENDER_EEVEE_NEXT'
scene.render.resolution_percentage = 50
scene.render.dither_intensity = 0.0
scene.cycles.use_denoising = False
scene.cycles.samples = 128
scene.cycles.sampling_pattern = 'TABULATED_SOBOL'
scene.cycles.use_adaptive_sampling = False
scene.cycles.use_light_tree = False
scene.cycles.blur_glossy = 0.0
scene.cycles.sample_clamp_indirect = 0.0
scene.view_settings.view_transform = 'Standard'
bpy.context.view_layer.update()

# ---- added for rendering (the .blend has no active camera and no usable light): camera, sun
cam_auto = bpy.data.cameras.new('AutoCamera')
cam_auto.lens = 50.0
cam_auto.sensor_width = 36.0
cam_auto.clip_end = 1000.0
ob_auto_camera = bpy.data.objects.new('AutoCamera', cam_auto)
scene.collection.objects.link(ob_auto_camera)
ob_auto_camera.location = (9.07422, -9.53691, 7.01188)
ob_auto_camera.rotation_euler = (1.09748, -7.21219e-08, 0.694738)
scene.camera = ob_auto_camera
light_auto_sun = bpy.data.lights.new('AutoSun', 'SUN')
light_auto_sun.energy = 3.0
light_auto_sun.angle = 0.0523599
ob_auto_sun = bpy.data.objects.new('AutoSun', light_auto_sun)
scene.collection.objects.link(ob_auto_sun)
ob_auto_sun.rotation_euler = (0.872665, 0.174533, 0.523599)
bpy.context.view_layer.update()

